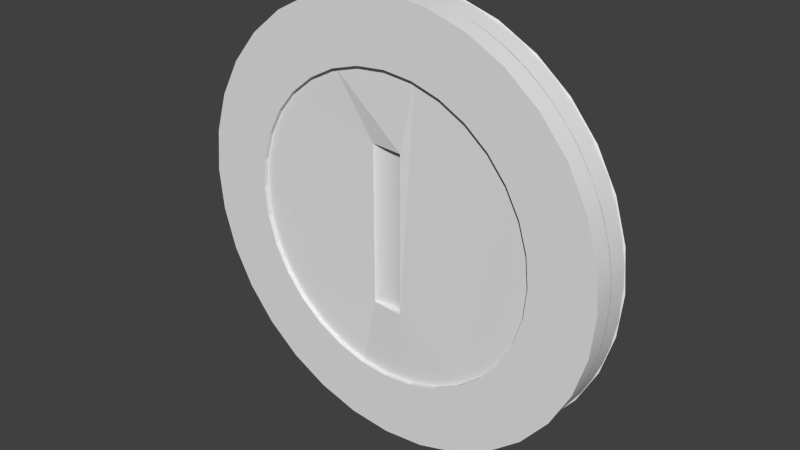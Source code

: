 # Source: coin.blend  (saved by Blender 2.75.0; exported with 4.5.12 LTS)
import bpy
from mathutils import Matrix  # noqa: F401  (used for matrix-valued properties, if any)

bpy.ops.wm.read_factory_settings(use_empty=True)
scene = bpy.context.scene
scene.name = 'Scene'

# ---- collections
col_collection_1 = bpy.data.collections.new('Collection 1'); scene.collection.children.link(col_collection_1)

# ---- world
world_world = bpy.data.worlds.new('World'); scene.world = world_world
world_world.color = (0.05088, 0.05088, 0.05088)
world_world.use_sun_shadow = False
world_world.sun_shadow_jitter_overblur = 0.0
world_world.cycles.sampling_method = 'MANUAL'
world_world.cycles.sample_map_resolution = 256

# ---- meshes
me_circle_001 = bpy.data.meshes.new('Circle.001')
me_circle_001.from_pydata([(-0.265, 0.9577, 0.09854), (-0.1699, 0.9791, 0.09854), (-0.0731, 0.991, 0.09854), (-0.4027, 0.9084, 0.09854), (-0.5316, 0.8395, 0.09854), (-0.6113, 0.7834, 0.09854), (-0.6852, 0.7197, 0.09854), (-0.7834, 0.6113, 0.09854), (-0.8523, 0.5109, 0.09854), (-0.8983, 0.4249, 0.09854), (-0.9356, 0.3348, 0.09854), (-0.9639, 0.2414, 0.09854), (-0.9829, 0.1458, 0.09854), (-0.9925, 0.04876, 0.09854), (-0.991, -0.0731, 0.09854), (-0.9791, -0.1699, 0.09854), (-0.9577, -0.265, 0.09854), (-0.9271, -0.3576, 0.09854), (-0.8876, -0.4468, 0.09854), (-0.8395, -0.5316, 0.09854), (-0.7834, -0.6114, 0.09854), (-0.7197, -0.6852, 0.09854), (-0.6491, -0.7524, 0.09854), (-0.5722, -0.8124, 0.09854), (-0.4898, -0.8646, 0.09854), (-0.4027, -0.9084, 0.09854), (-0.3117, -0.9435, 0.09854), (-0.2177, -0.9695, 0.09854), (-0.1216, -0.9862, 0.09854), (-0.02439, -0.9934, 0.09854), (0.02439, 0.9934, 0.09854), (0.1699, 0.9791, 0.09854), (0.1216, -0.9862, 0.09854), (0.2177, -0.9695, 0.09854), (0.3576, -0.9271, 0.09854), (0.4468, -0.8876, 0.09854), (0.5316, -0.8395, 0.09854), (0.6114, -0.7834, 0.09854), (0.6852, -0.7197, 0.09854), (0.7834, -0.6113, 0.09854), (0.8523, -0.5109, 0.09854), (0.8983, -0.4249, 0.09854), (0.9356, -0.3348, 0.09854), (0.9639, -0.2414, 0.09854), (0.9862, -0.1216, 0.09854), (0.265, 0.9577, 0.09854), (0.9862, 0.1216, 0.09854), (0.9934, 0.02439, 0.09854), (0.9271, 0.3576, 0.09854), (0.9695, 0.2177, 0.09854), (0.8876, 0.4468, 0.09854), (0.7197, 0.6852, 0.09854), (0.8124, 0.5722, 0.09854), (0.5722, 0.8124, 0.09854), (0.6491, 0.7524, 0.09854), (0.4027, 0.9084, 0.09854), (0.4898, 0.8646, 0.09854), (-0.265, 0.9577, -0.001463), (-0.0731, 0.991, -0.001463), (-0.1699, 0.9791, -0.001463), (-0.4027, 0.9084, -0.001463), (-0.5316, 0.8395, -0.001463), (0.1699, 0.9791, -0.001463), (0.02439, 0.9934, -0.001463), (-0.6113, 0.7834, -0.001463), (-0.6852, 0.7197, -0.001463), (-0.7834, 0.6113, -0.001463), (-0.8523, 0.5109, -0.001463), (-0.8983, 0.4249, -0.001463), (-0.9356, 0.3348, -0.001463), (-0.9639, 0.2414, -0.001463), (-0.9829, 0.1458, -0.001463), (-0.9925, 0.04876, -0.001463), (-0.991, -0.0731, -0.001463), (-0.9791, -0.1699, -0.001463), (-0.9577, -0.265, -0.001463), (-0.9271, -0.3576, -0.001463), (-0.8876, -0.4468, -0.001463), (-0.8395, -0.5316, -0.001463), (-0.7834, -0.6114, -0.001463), (-0.7197, -0.6852, -0.001463), (-0.6491, -0.7524, -0.001463), (-0.5722, -0.8124, -0.001463), (-0.4898, -0.8646, -0.001463), (-0.4027, -0.9084, -0.001463), (-0.3117, -0.9435, -0.001463), (-0.2177, -0.9695, -0.001463), (-0.1216, -0.9862, -0.001463), (-0.02439, -0.9934, -0.001463), (0.265, 0.9577, -0.001463), (0.1216, -0.9862, -0.001463), (0.2177, -0.9695, -0.001463), (0.3576, -0.9271, -0.001463), (0.4468, -0.8876, -0.001463), (0.5316, -0.8395, -0.001463), (0.6114, -0.7834, -0.001463), (0.6852, -0.7197, -0.001463), (0.7834, -0.6113, -0.001463), (0.8523, -0.5109, -0.001463), (0.8983, -0.4249, -0.001463), (0.9356, -0.3348, -0.001463), (0.9639, -0.2414, -0.001463), (0.9862, -0.1216, -0.001463), (0.9934, 0.02439, -0.001463), (0.9862, 0.1216, -0.001463), (0.9695, 0.2177, -0.001463), (0.9271, 0.3576, -0.001463), (0.8876, 0.4468, -0.001463), (0.8124, 0.5722, -0.001463), (0.7197, 0.6852, -0.001463), (0.6491, 0.7524, -0.001463), (0.5722, 0.8124, -0.001463), (0.4898, 0.8646, -0.001463), (0.4027, 0.9084, -0.001463), (-0.265, 0.9577, -0.09854), (-0.1699, 0.9791, -0.09854), (-0.0731, 0.991, -0.09854), (-0.4027, 0.9084, -0.09854), (-0.5316, 0.8395, -0.09854), (-0.6113, 0.7834, -0.09854), (-0.6852, 0.7197, -0.09854), (-0.7834, 0.6113, -0.09854), (-0.8523, 0.5109, -0.09854), (-0.8983, 0.4249, -0.09854), (-0.9356, 0.3348, -0.09854), (-0.9639, 0.2414, -0.09854), (-0.9829, 0.1458, -0.09854), (-0.9925, 0.04876, -0.09854), (-0.991, -0.0731, -0.09854), (-0.9791, -0.1699, -0.09854), (-0.9577, -0.265, -0.09854), (-0.9271, -0.3576, -0.09854), (-0.8876, -0.4468, -0.09854), (-0.8395, -0.5316, -0.09854), (-0.7834, -0.6114, -0.09854), (-0.7197, -0.6852, -0.09854), (-0.6491, -0.7524, -0.09854), (-0.5722, -0.8124, -0.09854), (-0.4898, -0.8646, -0.09854), (-0.4027, -0.9084, -0.09854), (-0.3117, -0.9435, -0.09854), (-0.2177, -0.9695, -0.09854), (-0.1216, -0.9862, -0.09854), (-0.02439, -0.9934, -0.09854), (0.02439, 0.9934, -0.09854), (0.1699, 0.9791, -0.09854), (0.1216, -0.9862, -0.09854), (0.2177, -0.9695, -0.09854), (0.3576, -0.9271, -0.09854), (0.4468, -0.8876, -0.09854), (0.5316, -0.8395, -0.09854), (0.6114, -0.7834, -0.09854), (0.6852, -0.7197, -0.09854), (0.7834, -0.6113, -0.09854), (0.8523, -0.5109, -0.09854), (0.8983, -0.4249, -0.09854), (0.9356, -0.3348, -0.09854), (0.9639, -0.2414, -0.09854), (0.9862, -0.1216, -0.09854), (0.265, 0.9577, -0.09854), (0.9862, 0.1216, -0.09854), (0.9934, 0.02439, -0.09854), (0.9271, 0.3576, -0.09854), (0.9695, 0.2177, -0.09854), (0.8876, 0.4468, -0.09854), (0.7197, 0.6852, -0.09854), (0.8124, 0.5722, -0.09854), (0.5722, 0.8124, -0.09854), (0.6491, 0.7524, -0.09854), (0.4027, 0.9084, -0.09854), (0.4898, 0.8646, -0.09854), (-0.265, 0.9577, 0.001463), (-0.0731, 0.991, 0.001463), (-0.1699, 0.9791, 0.001463), (-0.4027, 0.9084, 0.001463), (-0.5316, 0.8395, 0.001463), (0.1699, 0.9791, 0.001463), (0.02439, 0.9934, 0.001463), (-0.6113, 0.7834, 0.001463), (-0.6852, 0.7197, 0.001463), (-0.7834, 0.6113, 0.001463), (-0.8523, 0.5109, 0.001463), (-0.8983, 0.4249, 0.001463), (-0.9356, 0.3348, 0.001463), (-0.9639, 0.2414, 0.001463), (-0.9829, 0.1458, 0.001463), (-0.9925, 0.04876, 0.001463), (-0.991, -0.0731, 0.001463), (-0.9791, -0.1699, 0.001463), (-0.9577, -0.265, 0.001463), (-0.9271, -0.3576, 0.001463), (-0.8876, -0.4468, 0.001463), (-0.8395, -0.5316, 0.001463), (-0.7834, -0.6114, 0.001463), (-0.7197, -0.6852, 0.001463), (-0.6491, -0.7524, 0.001463), (-0.5722, -0.8124, 0.001463), (-0.4898, -0.8646, 0.001463), (-0.4027, -0.9084, 0.001463), (-0.3117, -0.9435, 0.001463), (-0.2177, -0.9695, 0.001463), (-0.1216, -0.9862, 0.001463), (-0.02439, -0.9934, 0.001463), (0.265, 0.9577, 0.001463), (0.1216, -0.9862, 0.001463), (0.2177, -0.9695, 0.001463), (0.3576, -0.9271, 0.001463), (0.4468, -0.8876, 0.001463), (0.5316, -0.8395, 0.001463), (0.6114, -0.7834, 0.001463), (0.6852, -0.7197, 0.001463), (0.7834, -0.6113, 0.001463), (0.8523, -0.5109, 0.001463), (0.8983, -0.4249, 0.001463), (0.9356, -0.3348, 0.001463), (0.9639, -0.2414, 0.001463), (0.9862, -0.1216, 0.001463), (0.9934, 0.02439, 0.001463), (0.9862, 0.1216, 0.001463), (0.9695, 0.2177, 0.001463), (0.9271, 0.3576, 0.001463), (0.8876, 0.4468, 0.001463), (0.8124, 0.5722, 0.001463), (0.7197, 0.6852, 0.001463), (0.6491, 0.7524, 0.001463), (0.5722, 0.8124, 0.001463), (0.4898, 0.8646, 0.001463), (0.4027, 0.9084, 0.001463), (-0.3827, 0.9239, 0.09854), (-0.1951, 0.9808, 0.09854), (1.094e-07, 1.0, 0.09854), (-0.5556, 0.8315, 0.09854), (-0.7071, 0.7071, 0.09854), (-0.8315, 0.5556, 0.09854), (-0.9239, 0.3827, 0.09854), (-0.9808, 0.1951, 0.09854), (-1.0, -1.192e-07, 0.09854), (-0.9808, -0.1951, 0.09854), (-0.9239, -0.3827, 0.09854), (-0.8315, -0.5556, 0.09854), (-0.7071, -0.7071, 0.09854), (-0.5556, -0.8315, 0.09854), (-0.3827, -0.9239, 0.09854), (-0.1951, -0.9808, 0.09854), (4.353e-07, -1.0, 0.09854), (3.613e-07, -0.7, 0.09854), (-0.1366, -0.6866, 0.09854), (-0.2679, -0.6467, 0.09854), (-0.3889, -0.582, 0.09854), (-0.495, -0.495, 0.09854), (-0.582, -0.3889, 0.09854), (-0.6467, -0.2679, 0.09854), (-0.6865, -0.1366, 0.09854), (-0.7, -2.98e-07, 0.09854), (-0.6865, 0.1366, 0.09854), (-0.6467, 0.2679, 0.09854), (-0.582, 0.3889, 0.09854), (-0.495, 0.495, 0.09854), (-0.3889, 0.582, 0.09854), (-0.2679, 0.6467, 0.09854), (-0.1366, 0.6865, 0.09854), (0.1951, 0.9808, 0.09854), (0.1951, -0.9808, 0.09854), (0.3827, -0.9239, 0.09854), (0.5556, -0.8315, 0.09854), (0.7071, -0.7071, 0.09854), (0.8315, -0.5556, 0.09854), (0.9239, -0.3827, 0.09854), (0.9808, -0.1951, 0.09854), (1.0, 7.153e-07, 0.09854), (0.9808, 0.1951, 0.09854), (0.9239, 0.3827, 0.09854), (0.8315, 0.5556, 0.09854), (0.7071, 0.7071, 0.09854), (0.5556, 0.8315, 0.09854), (0.3827, 0.9239, 0.09854), (1.332e-07, 0.7, 0.09854), (0.1366, 0.6865, 0.09854), (0.2679, 0.6467, 0.09854), (0.3889, 0.582, 0.09854), (0.495, 0.495, 0.09854), (0.582, 0.3889, 0.09854), (0.6467, 0.2679, 0.09854), (0.6865, 0.1366, 0.09854), (0.7, 3.576e-07, 0.09854), (0.6865, -0.1366, 0.09854), (0.6467, -0.2679, 0.09854), (0.582, -0.3889, 0.09854), (0.495, -0.495, 0.09854), (0.3889, -0.582, 0.09854), (0.2679, -0.6467, 0.09854), (0.1366, -0.6865, 0.09854), (3.375e-07, -0.7, 0.07854), (-0.1366, -0.6865, 0.07854), (-0.2679, -0.6467, 0.07854), (-0.3889, -0.582, 0.07854), (-0.495, -0.495, 0.07854), (-0.582, -0.3889, 0.07854), (-0.6467, -0.2679, 0.07854), (-0.6865, -0.1366, 0.07854), (-0.7, -2.384e-07, 0.07854), (-0.6865, 0.1366, 0.07854), (-0.6467, 0.2679, 0.07854), (-0.582, 0.3889, 0.07854), (-0.495, 0.495, 0.07854), (-0.3889, 0.582, 0.07854), (-0.2679, 0.6467, 0.07854), (-0.1366, 0.6865, 0.07854), (1.094e-07, 0.7, 0.07854), (0.1366, 0.6865, 0.07854), (0.2679, 0.6467, 0.07854), (0.3889, 0.582, 0.07854), (0.495, 0.495, 0.07854), (0.582, 0.3889, 0.07854), (0.6467, 0.2679, 0.07854), (0.6865, 0.1366, 0.07854), (0.7, 4.768e-07, 0.07854), (0.6865, -0.1366, 0.07854), (0.6467, -0.2679, 0.07854), (0.582, -0.3889, 0.07854), (0.495, -0.495, 0.07854), (0.3889, -0.582, 0.07854), (0.2679, -0.6467, 0.07854), (0.1366, -0.6865, 0.07854), (-0.08115, -0.3679, 0.07037), (-0.08115, 0.3679, 0.07037), (0.07146, 0.3679, 0.08573), (0.07146, -0.3679, 0.08573), (0.0, -0.3679, 0.05232), (0.01614, -0.3679, 0.05275), (0.01614, 0.3679, 0.05275), (0.0, 0.3679, 0.05232), (0.07642, -0.3679, 0.08322), (0.08113, -0.3679, 0.07903), (0.08272, -0.3679, 0.07467), (0.08113, -0.3679, 0.07031), (0.07642, -0.3679, 0.06612), (0.06878, -0.3679, 0.06226), (0.05849, -0.3679, 0.05887), (0.04595, -0.3679, 0.05609), (0.03165, -0.3679, 0.05403), (-0.01614, -0.3679, 0.05275), (-0.03165, -0.3679, 0.05403), (-0.04595, -0.3679, 0.05609), (-0.05849, -0.3679, 0.05887), (-0.06878, -0.3679, 0.06226), (-0.07642, -0.3679, 0.06612), (-0.08113, -0.3679, 0.07031), (-0.01614, 0.3679, 0.05275), (-0.08113, 0.3679, 0.07031), (-0.07642, 0.3679, 0.06612), (-0.06878, 0.3679, 0.06226), (-0.05849, 0.3679, 0.05887), (-0.04595, 0.3679, 0.05609), (-0.03165, 0.3679, 0.05403), (0.03165, 0.3679, 0.05403), (0.04595, 0.3679, 0.05609), (0.05849, 0.3679, 0.05887), (0.06878, 0.3679, 0.06226), (0.07642, 0.3679, 0.06612), (0.08113, 0.3679, 0.07031), (0.08272, 0.3679, 0.07467), (0.08113, 0.3679, 0.07903), (0.07642, 0.3679, 0.08322), (-0.3827, 0.9239, -0.09854), (-0.1951, 0.9808, -0.09854), (1.094e-07, 1.0, -0.09854), (-0.5556, 0.8315, -0.09854), (-0.7071, 0.7071, -0.09854), (-0.8315, 0.5556, -0.09854), (-0.9239, 0.3827, -0.09854), (-0.9808, 0.1951, -0.09854), (-1.0, -1.192e-07, -0.09854), (-0.9808, -0.1951, -0.09854), (-0.9239, -0.3827, -0.09854), (-0.8315, -0.5556, -0.09854), (-0.7071, -0.7071, -0.09854), (-0.5556, -0.8315, -0.09854), (-0.3827, -0.9239, -0.09854), (-0.1951, -0.9808, -0.09854), (4.353e-07, -1.0, -0.09854), (3.613e-07, -0.7, -0.09854), (-0.1366, -0.6866, -0.09854), (-0.2679, -0.6467, -0.09854), (-0.3889, -0.582, -0.09854), (-0.495, -0.495, -0.09854), (-0.582, -0.3889, -0.09854), (-0.6467, -0.2679, -0.09854), (-0.6865, -0.1366, -0.09854), (-0.7, -2.98e-07, -0.09854), (-0.6865, 0.1366, -0.09854), (-0.6467, 0.2679, -0.09854), (-0.582, 0.3889, -0.09854), (-0.495, 0.495, -0.09854), (-0.3889, 0.582, -0.09854), (-0.2679, 0.6467, -0.09854), (-0.1366, 0.6865, -0.09854), (0.1951, 0.9808, -0.09854), (0.1951, -0.9808, -0.09854), (0.3827, -0.9239, -0.09854), (0.5556, -0.8315, -0.09854), (0.7071, -0.7071, -0.09854), (0.8315, -0.5556, -0.09854), (0.9239, -0.3827, -0.09854), (0.9808, -0.1951, -0.09854), (1.0, 7.153e-07, -0.09854), (0.9808, 0.1951, -0.09854), (0.9239, 0.3827, -0.09854), (0.8315, 0.5556, -0.09854), (0.7071, 0.7071, -0.09854), (0.5556, 0.8315, -0.09854), (0.3827, 0.9239, -0.09854), (1.332e-07, 0.7, -0.09854), (0.1366, 0.6865, -0.09854), (0.2679, 0.6467, -0.09854), (0.3889, 0.582, -0.09854), (0.495, 0.495, -0.09854), (0.582, 0.3889, -0.09854), (0.6467, 0.2679, -0.09854), (0.6865, 0.1366, -0.09854), (0.7, 3.576e-07, -0.09854), (0.6865, -0.1366, -0.09854), (0.6467, -0.2679, -0.09854), (0.582, -0.3889, -0.09854), (0.495, -0.495, -0.09854), (0.3889, -0.582, -0.09854), (0.2679, -0.6467, -0.09854), (0.1366, -0.6865, -0.09854), (3.375e-07, -0.7, -0.07854), (-0.1366, -0.6865, -0.07854), (-0.2679, -0.6467, -0.07854), (-0.3889, -0.582, -0.07854), (-0.495, -0.495, -0.07854), (-0.582, -0.3889, -0.07854), (-0.6467, -0.2679, -0.07854), (-0.6865, -0.1366, -0.07854), (-0.7, -2.384e-07, -0.07854), (-0.6865, 0.1366, -0.07854), (-0.6467, 0.2679, -0.07854), (-0.582, 0.3889, -0.07854), (-0.495, 0.495, -0.07854), (-0.3889, 0.582, -0.07854), (-0.2679, 0.6467, -0.07854), (-0.1366, 0.6865, -0.07854), (1.094e-07, 0.7, -0.07854), (0.1366, 0.6865, -0.07854), (0.2679, 0.6467, -0.07854), (0.3889, 0.582, -0.07854), (0.495, 0.495, -0.07854), (0.582, 0.3889, -0.07854), (0.6467, 0.2679, -0.07854), (0.6865, 0.1366, -0.07854), (0.7, 4.768e-07, -0.07854), (0.6865, -0.1366, -0.07854), (0.6467, -0.2679, -0.07854), (0.582, -0.3889, -0.07854), (0.495, -0.495, -0.07854), (0.3889, -0.582, -0.07854), (0.2679, -0.6467, -0.07854), (0.1366, -0.6865, -0.07854), (-0.08115, -0.3679, -0.07037), (-0.08115, 0.3679, -0.07037), (0.07146, 0.3679, -0.08573), (0.07146, -0.3679, -0.08573), (0.0, -0.3679, -0.05232), (0.01614, -0.3679, -0.05275), (0.01614, 0.3679, -0.05275), (0.0, 0.3679, -0.05232), (0.07642, -0.3679, -0.08322), (0.08113, -0.3679, -0.07903), (0.08272, -0.3679, -0.07467), (0.08113, -0.3679, -0.07031), (0.07642, -0.3679, -0.06612), (0.06878, -0.3679, -0.06226), (0.05849, -0.3679, -0.05887), (0.04595, -0.3679, -0.05609), (0.03165, -0.3679, -0.05403), (-0.01614, -0.3679, -0.05275), (-0.03165, -0.3679, -0.05403), (-0.04595, -0.3679, -0.05609), (-0.05849, -0.3679, -0.05887), (-0.06878, -0.3679, -0.06226), (-0.07642, -0.3679, -0.06612), (-0.08113, -0.3679, -0.07031), (-0.01614, 0.3679, -0.05275), (-0.08113, 0.3679, -0.07031), (-0.07642, 0.3679, -0.06612), (-0.06878, 0.3679, -0.06226), (-0.05849, 0.3679, -0.05887), (-0.04595, 0.3679, -0.05609), (-0.03165, 0.3679, -0.05403), (0.03165, 0.3679, -0.05403), (0.04595, 0.3679, -0.05609), (0.05849, 0.3679, -0.05887), (0.06878, 0.3679, -0.06226), (0.07642, 0.3679, -0.06612), (0.08113, 0.3679, -0.07031), (0.08272, 0.3679, -0.07467), (0.08113, 0.3679, -0.07903), (0.07642, 0.3679, -0.08322)], [], [(77, 78, 19, 18), (65, 66, 7, 6), (57, 60, 3, 0), (94, 95, 37, 36), (63, 58, 2, 30), (43, 101, 102, 44), (51, 109, 110, 54), (70, 71, 12, 11), (34, 92, 93, 35), (91, 92, 34, 33), (87, 88, 29, 28), (9, 68, 69, 10), (61, 64, 5, 4), (27, 86, 87, 28), (3, 60, 61, 4), (39, 97, 98, 40), (41, 99, 100, 42), (94, 36, 35, 93), (80, 21, 20, 79), (110, 111, 53, 54), (112, 113, 55, 56), (95, 96, 38, 37), (98, 99, 41, 40), (15, 74, 75, 16), (101, 43, 42, 100), (51, 52, 108, 109), (26, 85, 86, 27), (38, 96, 97, 39), (65, 6, 5, 64), (23, 82, 83, 24), (21, 80, 81, 22), (19, 78, 79, 20), (44, 102, 103, 47), (73, 74, 15, 14), (31, 45, 89, 62), (104, 105, 49, 46), (83, 84, 25, 24), (17, 76, 77, 18), (62, 63, 30, 31), (107, 108, 52, 50), (75, 76, 17, 16), (14, 13, 72, 73), (71, 72, 13, 12), (1, 2, 58, 59), (46, 47, 103, 104), (66, 67, 8, 7), (25, 84, 85, 26), (81, 82, 23, 22), (10, 69, 70, 11), (48, 49, 105, 106), (68, 9, 8, 67), (56, 53, 111, 112), (90, 91, 33, 32), (55, 113, 89, 45), (29, 88, 90, 32), (106, 107, 50, 48), (57, 0, 1, 59), (191, 132, 133, 192), (179, 120, 121, 180), (171, 114, 117, 174), (208, 150, 151, 209), (177, 144, 116, 172), (157, 158, 216, 215), (165, 168, 224, 223), (184, 125, 126, 185), (148, 149, 207, 206), (205, 147, 148, 206), (201, 142, 143, 202), (123, 124, 183, 182), (175, 118, 119, 178), (141, 142, 201, 200), (117, 118, 175, 174), (153, 154, 212, 211), (155, 156, 214, 213), (208, 207, 149, 150), (194, 193, 134, 135), (224, 168, 167, 225), (226, 170, 169, 227), (209, 151, 152, 210), (212, 154, 155, 213), (129, 130, 189, 188), (215, 214, 156, 157), (165, 223, 222, 166), (140, 141, 200, 199), (152, 153, 211, 210), (179, 178, 119, 120), (137, 138, 197, 196), (135, 136, 195, 194), (133, 134, 193, 192), (158, 161, 217, 216), (187, 128, 129, 188), (145, 176, 203, 159), (218, 160, 163, 219), (197, 138, 139, 198), (131, 132, 191, 190), (176, 145, 144, 177), (221, 164, 166, 222), (189, 130, 131, 190), (128, 187, 186, 127), (185, 126, 127, 186), (115, 173, 172, 116), (160, 218, 217, 161), (180, 121, 122, 181), (139, 140, 199, 198), (195, 136, 137, 196), (124, 125, 184, 183), (162, 220, 219, 163), (182, 181, 122, 123), (170, 226, 225, 167), (204, 146, 147, 205), (169, 159, 203, 227), (143, 146, 204, 202), (220, 162, 164, 221), (171, 173, 115, 114), (229, 228, 231, 232, 233, 234, 235, 236, 237, 238, 239, 240, 241, 242, 243, 244, 245, 246, 247, 248, 249, 250, 251, 252, 253, 254, 255, 256, 257, 258, 259, 260, 261, 230), (244, 262, 263, 264, 265, 266, 267, 268, 269, 270, 271, 272, 273, 274, 275, 261, 260, 276, 277, 278, 279, 280, 281, 282, 283, 284, 285, 286, 287, 288, 289, 290, 291, 245), (246, 245, 292, 293), (247, 246, 293, 294), (248, 247, 294, 295), (249, 248, 295, 296), (250, 249, 296, 297), (251, 250, 297, 298), (252, 251, 298, 299), (253, 252, 299, 300), (254, 253, 300, 301), (255, 254, 301, 302), (256, 255, 302, 303), (257, 256, 303, 304), (258, 257, 304, 305), (259, 258, 305, 306), (260, 259, 306, 307), (276, 260, 307, 308), (277, 276, 308, 309), (278, 277, 309, 310), (279, 278, 310, 311), (280, 279, 311, 312), (281, 280, 312, 313), (282, 281, 313, 314), (283, 282, 314, 315), (284, 283, 315, 316), (285, 284, 316, 317), (286, 285, 317, 318), (287, 286, 318, 319), (288, 287, 319, 320), (289, 288, 320, 321), (290, 289, 321, 322), (291, 290, 322, 323), (245, 291, 323, 292), (305, 304, 303, 302, 301, 300, 299, 298, 297, 296, 295, 294, 293, 324, 325), (307, 306, 305, 325, 326, 327, 324, 293, 292, 323, 322, 321, 320, 319, 318, 317, 316, 315, 314, 313, 312, 311, 310, 309, 308), (328, 329, 330, 331), (324, 327, 332, 333, 334, 335, 336, 337, 338, 339, 340, 329, 328, 341, 342, 343, 344, 345, 346, 347), (341, 328, 331, 348), (326, 325, 349, 350, 351, 352, 353, 354, 348, 331, 330, 355, 356, 357, 358, 359, 360, 361, 362, 363), (329, 340, 355, 330), (325, 324, 347, 349), (347, 346, 350, 349), (346, 345, 351, 350), (345, 344, 352, 351), (344, 343, 353, 352), (343, 342, 354, 353), (342, 341, 348, 354), (340, 339, 356, 355), (339, 338, 357, 356), (338, 337, 358, 357), (337, 336, 359, 358), (336, 335, 360, 359), (335, 334, 361, 360), (334, 333, 362, 361), (333, 332, 363, 362), (327, 326, 363, 332), (365, 366, 397, 396, 395, 394, 393, 392, 391, 390, 389, 388, 387, 386, 385, 384, 383, 382, 381, 380, 379, 378, 377, 376, 375, 374, 373, 372, 371, 370, 369, 368, 367, 364), (380, 381, 427, 426, 425, 424, 423, 422, 421, 420, 419, 418, 417, 416, 415, 414, 413, 412, 396, 397, 411, 410, 409, 408, 407, 406, 405, 404, 403, 402, 401, 400, 399, 398), (382, 429, 428, 381), (383, 430, 429, 382), (384, 431, 430, 383), (385, 432, 431, 384), (386, 433, 432, 385), (387, 434, 433, 386), (388, 435, 434, 387), (389, 436, 435, 388), (390, 437, 436, 389), (391, 438, 437, 390), (392, 439, 438, 391), (393, 440, 439, 392), (394, 441, 440, 393), (395, 442, 441, 394), (396, 443, 442, 395), (412, 444, 443, 396), (413, 445, 444, 412), (414, 446, 445, 413), (415, 447, 446, 414), (416, 448, 447, 415), (417, 449, 448, 416), (418, 450, 449, 417), (419, 451, 450, 418), (420, 452, 451, 419), (421, 453, 452, 420), (422, 454, 453, 421), (423, 455, 454, 422), (424, 456, 455, 423), (425, 457, 456, 424), (426, 458, 457, 425), (427, 459, 458, 426), (381, 428, 459, 427), (441, 461, 460, 429, 430, 431, 432, 433, 434, 435, 436, 437, 438, 439, 440), (443, 444, 445, 446, 447, 448, 449, 450, 451, 452, 453, 454, 455, 456, 457, 458, 459, 428, 429, 460, 463, 462, 461, 441, 442), (464, 467, 466, 465), (460, 483, 482, 481, 480, 479, 478, 477, 464, 465, 476, 475, 474, 473, 472, 471, 470, 469, 468, 463), (477, 484, 467, 464), (462, 499, 498, 497, 496, 495, 494, 493, 492, 491, 466, 467, 484, 490, 489, 488, 487, 486, 485, 461), (465, 466, 491, 476), (461, 485, 483, 460), (483, 485, 486, 482), (482, 486, 487, 481), (481, 487, 488, 480), (480, 488, 489, 479), (479, 489, 490, 478), (478, 490, 484, 477), (476, 491, 492, 475), (475, 492, 493, 474), (474, 493, 494, 473), (473, 494, 495, 472), (472, 495, 496, 471), (471, 496, 497, 470), (470, 497, 498, 469), (469, 498, 499, 468), (463, 468, 499, 462)])
me_circle_001.polygons.foreach_set('use_smooth', [1, 1, 1, 1, 1, 1, 1, 1, 1, 1, 1, 1, 1, 1, 1, 1, 1, 1, 1, 1, 1, 1, 1, 1, 1, 1, 1, 1, 1, 1, 1, 1, 1, 1, 1, 1, 1, 1, 1, 1, 1, 1, 1, 1, 1, 1, 1, 1, 1, 1, 1, 1, 1, 1, 1, 1, 1, 1, 1, 1, 1, 1, 1, 1, 1, 1, 1, 1, 1, 1, 1, 1, 1, 1, 1, 1, 1, 1, 1, 1, 1, 1, 1, 1, 1, 1, 1, 1, 1, 1, 1, 1, 1, 1, 1, 1, 1, 1, 1, 1, 1, 1, 1, 1, 1, 1, 1, 1, 1, 1, 1, 1, 1, 1, 0, 0, 0, 0, 0, 0, 0, 0, 0, 0, 0, 0, 0, 0, 0, 0, 0, 0, 0, 0, 0, 0, 0, 0, 0, 0, 0, 0, 0, 0, 0, 0, 0, 0, 0, 0, 0, 0, 0, 0, 0, 0, 0, 0, 0, 0, 0, 0, 0, 0, 0, 0, 0, 0, 0, 0, 0, 0, 0, 0, 0, 0, 0, 0, 0, 0, 0, 0, 0, 0, 0, 0, 0, 0, 0, 0, 0, 0, 0, 0, 0, 0, 0, 0, 0, 0, 0, 0, 0, 0, 0, 0, 0, 0, 0, 0, 0, 0, 0, 0, 0, 0, 0, 0, 0, 0, 0, 0, 0, 0, 0, 0, 0, 0])
me_circle_001.use_remesh_preserve_volume = False
me_circle_001.use_remesh_preserve_attributes = False
me_circle_001.use_mirror_vertex_groups = False
me_circle_001.update()

# ---- objects
ob_coin = bpy.data.objects.new('Coin', me_circle_001)

# ---- transforms, parenting, visibility, modifiers, constraints
ob_coin.location = (0.0, 0.0, 1.0)
ob_coin.rotation_euler = (1.571, -0.0, 0.0)
ob_coin.lineart.crease_threshold = 0.0

# ---- collection membership
col_collection_1.objects.link(ob_coin)

# ---- scene / render settings (as saved in the file)
scene.frame_start = 1; scene.frame_end = 60; scene.frame_set(1)
scene.render.engine = 'CYCLES'
scene.render.fps = 60
scene.render.dither_intensity = 0.0
scene.cycles.use_denoising = False
scene.cycles.samples = 10
scene.cycles.sampling_pattern = 'TABULATED_SOBOL'
scene.cycles.light_sampling_threshold = 0.0
scene.cycles.use_adaptive_sampling = False
scene.cycles.use_light_tree = False
scene.cycles.blur_glossy = 0.0
scene.cycles.pixel_filter_type = 'GAUSSIAN'
scene.cycles.sample_clamp_indirect = 0.0
scene.view_settings.view_transform = 'Standard'
bpy.context.view_layer.update()

# ---- added for rendering (the .blend has no active camera and no usable light): camera, sun
cam_auto = bpy.data.cameras.new('AutoCamera')
cam_auto.lens = 50.0
cam_auto.sensor_width = 36.0
cam_auto.clip_end = 1000.0
ob_auto_camera = bpy.data.objects.new('AutoCamera', cam_auto)
scene.collection.objects.link(ob_auto_camera)
ob_auto_camera.location = (2.62328, -3.14793, 3.09862)
ob_auto_camera.rotation_euler = (1.09748, -7.21219e-08, 0.694738)
scene.camera = ob_auto_camera
light_auto_sun = bpy.data.lights.new('AutoSun', 'SUN')
light_auto_sun.energy = 3.0
light_auto_sun.angle = 0.0523599
ob_auto_sun = bpy.data.objects.new('AutoSun', light_auto_sun)
scene.collection.objects.link(ob_auto_sun)
ob_auto_sun.rotation_euler = (0.872665, 0.174533, 0.523599)
bpy.context.view_layer.update()
